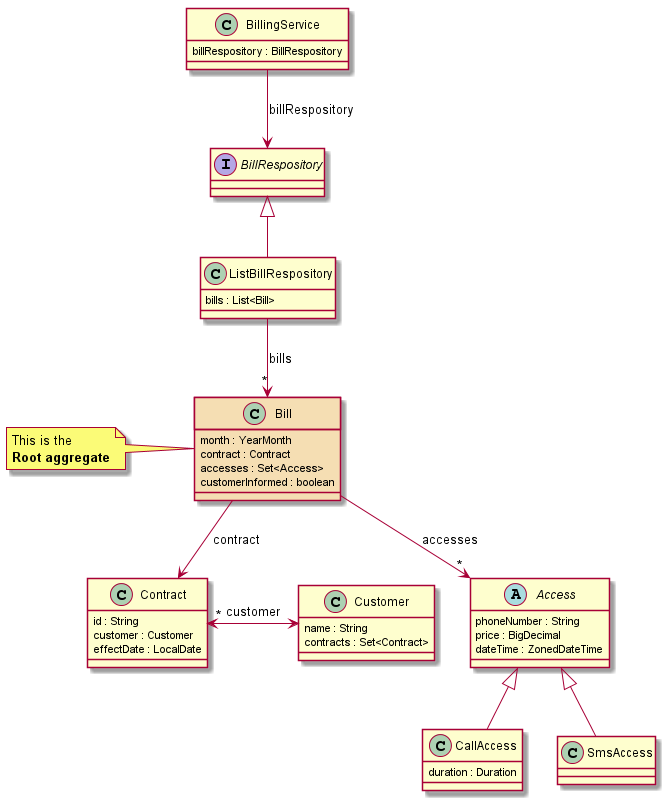

The diagram above was rendered by PlantUML. Its source (embedded in the PNG):
@startuml



skinparam backgroundColor transparent

note left of Bill
  This is the
  <b>Root aggregate</b>
end note

abstract class "Access" {
  phoneNumber : String 
  price : BigDecimal 
  dateTime : ZonedDateTime 
}

class "CallAccess" {
  duration : Duration 
}

class "SmsAccess" 

class "Bill" #wheat {
  month : YearMonth 
  contract : Contract 
  accesses : Set<Access> 
  customerInformed : boolean 
}

class "Contract" {
  id : String 
  customer : Customer 
  effectDate : LocalDate 
}

class "Customer" {
  name : String 
  contracts : Set<Contract> 
}

interface "BillRespository" 

class "ListBillRespository" {
  bills : List<Bill> 
}

class "BillingService" {
  billRespository : BillRespository 
}

"Access" <|-- "CallAccess"
"Access" <|-- "SmsAccess"
"BillRespository" <|-- "ListBillRespository"
"Bill" --> "Contract" : contract
"Bill" --> "*" "Access" : accesses
"Contract" "*" <-> "Customer" : customer
"ListBillRespository" --> "*" "Bill" : bills
"BillingService" --> "BillRespository" : billRespository

@enduml